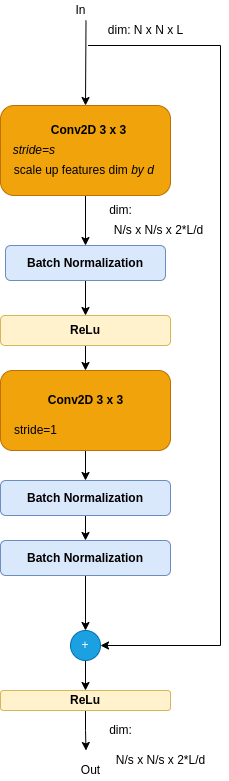

The diagram above was exported from draw.io. Its source (the exported page's mxGraphModel, read from the mxfile embedded in the PNG):
<mxGraphModel dx="1350" dy="712" grid="1" gridSize="10" guides="1" tooltips="1" connect="1" arrows="1" fold="1" page="1" pageScale="1" pageWidth="850" pageHeight="1100" math="0" shadow="0">
  <root>
    <mxCell id="0" />
    <mxCell id="1" parent="0" />
    <mxCell id="X2kvRXzri_qjDQPBHrwT-81" value="" style="edgeStyle=orthogonalEdgeStyle;rounded=0;orthogonalLoop=1;jettySize=auto;html=1;" edge="1" parent="1" source="X2kvRXzri_qjDQPBHrwT-82" target="X2kvRXzri_qjDQPBHrwT-94">
      <mxGeometry relative="1" as="geometry" />
    </mxCell>
    <mxCell id="X2kvRXzri_qjDQPBHrwT-82" value="" style="rounded=1;whiteSpace=wrap;html=1;fillColor=#f0a30a;strokeColor=#BD7000;fontColor=#000000;" vertex="1" parent="1">
      <mxGeometry x="420" y="740" width="170" height="80" as="geometry" />
    </mxCell>
    <mxCell id="X2kvRXzri_qjDQPBHrwT-83" value="" style="edgeStyle=orthogonalEdgeStyle;rounded=0;orthogonalLoop=1;jettySize=auto;html=1;" edge="1" parent="1" source="X2kvRXzri_qjDQPBHrwT-84" target="X2kvRXzri_qjDQPBHrwT-104">
      <mxGeometry relative="1" as="geometry" />
    </mxCell>
    <mxCell id="X2kvRXzri_qjDQPBHrwT-84" value="" style="rounded=1;whiteSpace=wrap;html=1;fillColor=#f0a30a;strokeColor=#BD7000;fontColor=#000000;" vertex="1" parent="1">
      <mxGeometry x="420" y="475" width="170" height="90" as="geometry" />
    </mxCell>
    <mxCell id="X2kvRXzri_qjDQPBHrwT-85" value="In" style="text;html=1;align=center;verticalAlign=middle;resizable=0;points=[];autosize=1;strokeColor=none;fillColor=none;" vertex="1" parent="1">
      <mxGeometry x="485" y="370" width="30" height="20" as="geometry" />
    </mxCell>
    <mxCell id="X2kvRXzri_qjDQPBHrwT-86" value="Out" style="text;html=1;align=center;verticalAlign=middle;resizable=0;points=[];autosize=1;strokeColor=none;fillColor=none;" vertex="1" parent="1">
      <mxGeometry x="495" y="1130" width="30" height="20" as="geometry" />
    </mxCell>
    <mxCell id="X2kvRXzri_qjDQPBHrwT-87" value="&lt;i&gt;&amp;nbsp;&amp;nbsp;&lt;/i&gt;scale up features dim&amp;nbsp;&lt;i&gt;by d&lt;/i&gt;" style="text;html=1;align=center;verticalAlign=middle;resizable=0;points=[];autosize=1;strokeColor=none;fillColor=none;" vertex="1" parent="1">
      <mxGeometry x="420" y="530" width="160" height="20" as="geometry" />
    </mxCell>
    <mxCell id="X2kvRXzri_qjDQPBHrwT-88" value="&lt;b&gt;Conv2D 3 x 3&lt;/b&gt;" style="text;html=1;align=center;verticalAlign=middle;resizable=0;points=[];autosize=1;strokeColor=none;fillColor=none;" vertex="1" parent="1">
      <mxGeometry x="462.5" y="490" width="90" height="20" as="geometry" />
    </mxCell>
    <mxCell id="X2kvRXzri_qjDQPBHrwT-89" value="&lt;i&gt;&amp;nbsp;&amp;nbsp;&lt;span style=&quot;color: rgba(0 , 0 , 0 , 0) ; font-family: monospace ; font-size: 0px&quot;&gt;%3CmxGraphModel%3E%3Croot%3E%3CmxCell%20id%3D%220%22%2F%3E%3CmxCell%20id%3D%221%22%20parent%3D%220%22%2F%3E%3CmxCell%20id%3D%222%22%20value%3D%22%22%20style%3D%22endArrow%3Dclassic%3Bhtml%3D1%3Brounded%3D0%3B%22%20edge%3D%221%22%20parent%3D%221%22%3E%3CmxGeometry%20width%3D%2250%22%20height%3D%2250%22%20relative%3D%221%22%20as%3D%22geometry%22%3E%3CmxPoint%20x%3D%22640%22%20y%3D%22230%22%20as%3D%22sourcePoint%22%2F%3E%3CmxPoint%20x%3D%22640%22%20y%3D%22250%22%20as%3D%22targetPoint%22%2F%3E%3C%2FmxGeometry%3E%3C%2FmxCell%3E%3C%2Froot%3E%3C%2Fmx&lt;/span&gt;stride=s&lt;/i&gt;" style="text;html=1;align=center;verticalAlign=middle;resizable=0;points=[];autosize=1;strokeColor=none;fillColor=none;" vertex="1" parent="1">
      <mxGeometry x="420" y="510" width="60" height="20" as="geometry" />
    </mxCell>
    <mxCell id="X2kvRXzri_qjDQPBHrwT-90" value="dim: N x N x L" style="text;html=1;align=center;verticalAlign=middle;resizable=0;points=[];autosize=1;strokeColor=none;fillColor=none;" vertex="1" parent="1">
      <mxGeometry x="520" y="390" width="90" height="20" as="geometry" />
    </mxCell>
    <mxCell id="X2kvRXzri_qjDQPBHrwT-91" value="&lt;span style=&quot;color: rgba(0 , 0 , 0 , 0) ; font-family: monospace ; font-size: 0px&quot;&gt;%3CmxGraphModel%3E%3Croot%3E%3CmxCell%20id%3D%220%22%2F%3E%3CmxCell%20id%3D%221%22%20parent%3D%220%22%2F%3E%3CmxCell%20id%3D%222%22%20value%3D%22N%2Fs%20x%20N%2Fs%20x%202*L%2Fd%22%20style%3D%22text%3Bhtml%3D1%3Balign%3Dcenter%3BverticalAlign%3Dmiddle%3Bresizable%3D0%3Bpoints%3D%5B%5D%3Bautosize%3D1%3BstrokeColor%3Dnone%3BfillColor%3Dnone%3B%22%20vertex%3D%221%22%20parent%3D%221%22%3E%3CmxGeometry%20x%3D%22820%22%20y%3D%22760%22%20width%3D%22100%22%20height%3D%2220%22%20as%3D%22geometry%22%2F%3E%3C%2FmxCell%3E%3C%2Froot%3E%3C%2FmxGraphModel%3E&lt;/span&gt;" style="text;html=1;align=center;verticalAlign=middle;resizable=0;points=[];autosize=1;strokeColor=none;fillColor=none;" vertex="1" parent="1">
      <mxGeometry x="565" y="1110" width="20" height="20" as="geometry" />
    </mxCell>
    <mxCell id="X2kvRXzri_qjDQPBHrwT-92" value="stride=1" style="text;html=1;align=center;verticalAlign=middle;resizable=0;points=[];autosize=1;strokeColor=none;fillColor=none;" vertex="1" parent="1">
      <mxGeometry x="425" y="790" width="60" height="20" as="geometry" />
    </mxCell>
    <mxCell id="X2kvRXzri_qjDQPBHrwT-93" value="" style="edgeStyle=orthogonalEdgeStyle;rounded=0;orthogonalLoop=1;jettySize=auto;html=1;" edge="1" parent="1" source="X2kvRXzri_qjDQPBHrwT-94">
      <mxGeometry relative="1" as="geometry">
        <mxPoint x="505" y="910" as="targetPoint" />
      </mxGeometry>
    </mxCell>
    <mxCell id="X2kvRXzri_qjDQPBHrwT-94" value="&lt;b&gt;Batch Normalization&lt;/b&gt;" style="rounded=1;whiteSpace=wrap;html=1;fillColor=#dae8fc;strokeColor=#6c8ebf;" vertex="1" parent="1">
      <mxGeometry x="420" y="850" width="170" height="35" as="geometry" />
    </mxCell>
    <mxCell id="X2kvRXzri_qjDQPBHrwT-95" value="" style="edgeStyle=orthogonalEdgeStyle;rounded=0;orthogonalLoop=1;jettySize=auto;html=1;exitX=0.5;exitY=1;exitDx=0;exitDy=0;" edge="1" parent="1" source="X2kvRXzri_qjDQPBHrwT-106" target="X2kvRXzri_qjDQPBHrwT-97">
      <mxGeometry relative="1" as="geometry">
        <mxPoint x="540" y="1330" as="sourcePoint" />
      </mxGeometry>
    </mxCell>
    <mxCell id="X2kvRXzri_qjDQPBHrwT-96" value="" style="edgeStyle=orthogonalEdgeStyle;rounded=0;orthogonalLoop=1;jettySize=auto;html=1;" edge="1" parent="1" source="X2kvRXzri_qjDQPBHrwT-97" target="X2kvRXzri_qjDQPBHrwT-102">
      <mxGeometry relative="1" as="geometry" />
    </mxCell>
    <mxCell id="X2kvRXzri_qjDQPBHrwT-97" value="+" style="ellipse;whiteSpace=wrap;html=1;aspect=fixed;fillColor=#1ba1e2;fontColor=#ffffff;strokeColor=#006EAF;" vertex="1" parent="1">
      <mxGeometry x="490" y="1000" width="30" height="30" as="geometry" />
    </mxCell>
    <mxCell id="X2kvRXzri_qjDQPBHrwT-98" style="edgeStyle=orthogonalEdgeStyle;rounded=0;orthogonalLoop=1;jettySize=auto;html=1;exitX=0.5;exitY=1;exitDx=0;exitDy=0;" edge="1" parent="1">
      <mxGeometry relative="1" as="geometry">
        <mxPoint x="550" y="645" as="sourcePoint" />
        <mxPoint x="550" y="645" as="targetPoint" />
      </mxGeometry>
    </mxCell>
    <mxCell id="X2kvRXzri_qjDQPBHrwT-99" value="" style="edgeStyle=orthogonalEdgeStyle;rounded=0;orthogonalLoop=1;jettySize=auto;html=1;" edge="1" parent="1" source="X2kvRXzri_qjDQPBHrwT-100" target="X2kvRXzri_qjDQPBHrwT-82">
      <mxGeometry relative="1" as="geometry" />
    </mxCell>
    <mxCell id="X2kvRXzri_qjDQPBHrwT-100" value="&lt;b&gt;ReLu&lt;/b&gt;" style="rounded=1;whiteSpace=wrap;html=1;fillColor=#fff2cc;strokeColor=#d6b656;" vertex="1" parent="1">
      <mxGeometry x="420" y="685" width="170" height="30" as="geometry" />
    </mxCell>
    <mxCell id="X2kvRXzri_qjDQPBHrwT-101" value="" style="edgeStyle=orthogonalEdgeStyle;rounded=0;orthogonalLoop=1;jettySize=auto;html=1;" edge="1" parent="1" source="X2kvRXzri_qjDQPBHrwT-102">
      <mxGeometry relative="1" as="geometry">
        <mxPoint x="505.5" y="1120" as="targetPoint" />
      </mxGeometry>
    </mxCell>
    <mxCell id="X2kvRXzri_qjDQPBHrwT-102" value="&lt;b&gt;ReLu&lt;/b&gt;" style="rounded=1;whiteSpace=wrap;html=1;fillColor=#fff2cc;strokeColor=#d6b656;" vertex="1" parent="1">
      <mxGeometry x="420" y="1060" width="170" height="20" as="geometry" />
    </mxCell>
    <mxCell id="X2kvRXzri_qjDQPBHrwT-103" value="" style="edgeStyle=orthogonalEdgeStyle;rounded=0;orthogonalLoop=1;jettySize=auto;html=1;" edge="1" parent="1" source="X2kvRXzri_qjDQPBHrwT-104" target="X2kvRXzri_qjDQPBHrwT-100">
      <mxGeometry relative="1" as="geometry" />
    </mxCell>
    <mxCell id="X2kvRXzri_qjDQPBHrwT-104" value="&lt;b&gt;Batch Normalization&lt;/b&gt;" style="rounded=1;whiteSpace=wrap;html=1;fillColor=#dae8fc;strokeColor=#6c8ebf;" vertex="1" parent="1">
      <mxGeometry x="425" y="615" width="160" height="35" as="geometry" />
    </mxCell>
    <mxCell id="X2kvRXzri_qjDQPBHrwT-105" value="dim:" style="text;html=1;align=center;verticalAlign=middle;resizable=0;points=[];autosize=1;strokeColor=none;fillColor=none;" vertex="1" parent="1">
      <mxGeometry x="520" y="1090" width="40" height="20" as="geometry" />
    </mxCell>
    <mxCell id="X2kvRXzri_qjDQPBHrwT-106" value="&lt;b&gt;Batch Normalization&lt;/b&gt;" style="rounded=1;whiteSpace=wrap;html=1;fillColor=#dae8fc;strokeColor=#6c8ebf;" vertex="1" parent="1">
      <mxGeometry x="420" y="910" width="170" height="35" as="geometry" />
    </mxCell>
    <mxCell id="X2kvRXzri_qjDQPBHrwT-107" value="" style="endArrow=classic;html=1;rounded=0;entryX=0.5;entryY=0;entryDx=0;entryDy=0;" edge="1" parent="1" target="X2kvRXzri_qjDQPBHrwT-84">
      <mxGeometry width="50" height="50" relative="1" as="geometry">
        <mxPoint x="505.5" y="390" as="sourcePoint" />
        <mxPoint x="470" y="380" as="targetPoint" />
      </mxGeometry>
    </mxCell>
    <mxCell id="X2kvRXzri_qjDQPBHrwT-108" value="" style="endArrow=classic;html=1;rounded=0;entryX=1;entryY=0.5;entryDx=0;entryDy=0;" edge="1" parent="1" target="X2kvRXzri_qjDQPBHrwT-97">
      <mxGeometry width="50" height="50" relative="1" as="geometry">
        <mxPoint x="507.5" y="415" as="sourcePoint" />
        <mxPoint x="700" y="700" as="targetPoint" />
        <Array as="points">
          <mxPoint x="640" y="415" />
          <mxPoint x="640" y="1015" />
        </Array>
      </mxGeometry>
    </mxCell>
    <mxCell id="X2kvRXzri_qjDQPBHrwT-109" value="N/s x N/s x 2*L/d" style="text;html=1;align=center;verticalAlign=middle;resizable=0;points=[];autosize=1;strokeColor=none;fillColor=none;" vertex="1" parent="1">
      <mxGeometry x="527.5" y="590" width="100" height="20" as="geometry" />
    </mxCell>
    <mxCell id="X2kvRXzri_qjDQPBHrwT-110" value="dim:" style="text;html=1;align=center;verticalAlign=middle;resizable=0;points=[];autosize=1;strokeColor=none;fillColor=none;" vertex="1" parent="1">
      <mxGeometry x="520" y="570" width="40" height="20" as="geometry" />
    </mxCell>
    <mxCell id="X2kvRXzri_qjDQPBHrwT-111" value="&lt;b&gt;Conv2D&amp;nbsp;3 x 3&lt;/b&gt;" style="text;html=1;align=center;verticalAlign=middle;resizable=0;points=[];autosize=1;strokeColor=none;fillColor=none;" vertex="1" parent="1">
      <mxGeometry x="460" y="760" width="90" height="20" as="geometry" />
    </mxCell>
    <mxCell id="X2kvRXzri_qjDQPBHrwT-113" value="N/s x N/s x 2*L/d" style="text;html=1;align=center;verticalAlign=middle;resizable=0;points=[];autosize=1;strokeColor=none;fillColor=none;" vertex="1" parent="1">
      <mxGeometry x="530" y="1120" width="100" height="20" as="geometry" />
    </mxCell>
  </root>
</mxGraphModel>